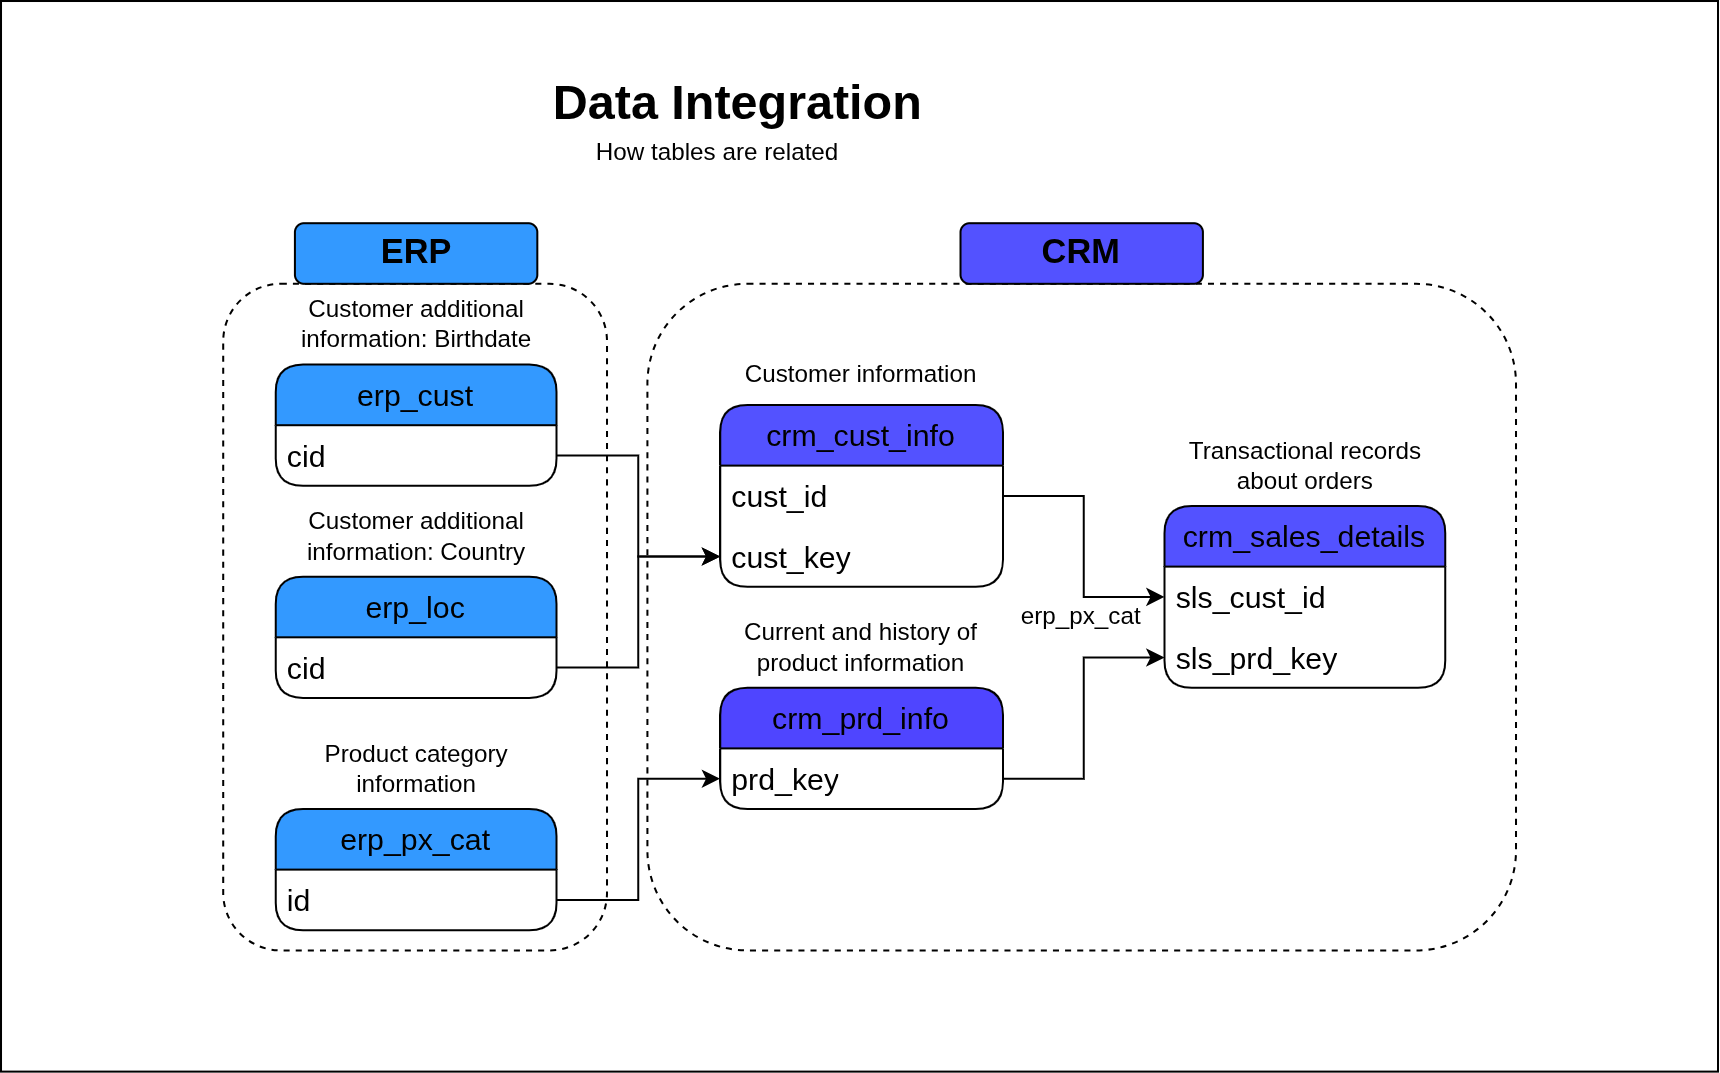

The diagram above was exported from draw.io. Its source (the exported page's mxGraphModel, read from the mxfile embedded in the PNG):
<mxGraphModel dx="958" dy="670" grid="1" gridSize="10" guides="1" tooltips="1" connect="1" arrows="1" fold="1" page="1" pageScale="1" pageWidth="850" pageHeight="1100" math="0" shadow="0">
  <root>
    <mxCell id="0" />
    <mxCell id="1" parent="0" />
    <mxCell id="jkuABG-nBCPhOCP_bgHa-75" parent="1" style="rounded=0;whiteSpace=wrap;html=1;" value="" vertex="1">
      <mxGeometry height="530" width="850" y="20" as="geometry" />
    </mxCell>
    <mxCell id="jkuABG-nBCPhOCP_bgHa-72" parent="1" style="rounded=1;whiteSpace=wrap;html=1;fillColor=none;dashed=1;" value="" vertex="1">
      <mxGeometry height="330" width="190" x="110" y="160" as="geometry" />
    </mxCell>
    <mxCell id="jkuABG-nBCPhOCP_bgHa-70" parent="1" style="rounded=1;whiteSpace=wrap;html=1;fillColor=none;dashed=1;" value="erp_px_cat" vertex="1">
      <mxGeometry height="330" width="430" x="320" y="160" as="geometry" />
    </mxCell>
    <mxCell id="F1fwE1_dKgtKbUqT2hoN-9" parent="1" style="text;html=1;whiteSpace=wrap;overflow=hidden;rounded=0;align=center;" value="&lt;h1 style=&quot;margin-top: 0px;&quot;&gt;Data Integration&lt;/h1&gt;" vertex="1">
      <mxGeometry height="40" width="350" x="190" y="50" as="geometry" />
    </mxCell>
    <mxCell id="UXdT00ZtoUoBmRK2GhQZ-76" parent="1" style="swimlane;fontStyle=0;childLayout=stackLayout;horizontal=1;startSize=30;horizontalStack=0;resizeParent=1;resizeParentMax=0;resizeLast=0;collapsible=1;marginBottom=0;whiteSpace=wrap;html=1;rounded=1;swimlaneLine=1;glass=0;shadow=0;strokeColor=default;fontSize=15;fillColor=#5352FF;" value="crm_cust_info" vertex="1">
      <mxGeometry height="90" width="140" x="356" y="220" as="geometry" />
    </mxCell>
    <mxCell id="UXdT00ZtoUoBmRK2GhQZ-77" parent="UXdT00ZtoUoBmRK2GhQZ-76" style="text;strokeColor=none;fillColor=none;align=left;verticalAlign=middle;spacingLeft=4;spacingRight=4;overflow=hidden;points=[[0,0.5],[1,0.5]];portConstraint=eastwest;rotatable=0;whiteSpace=wrap;html=1;fontSize=15;fontStyle=0" value="cust_id" vertex="1">
      <mxGeometry height="30" width="140" y="30" as="geometry" />
    </mxCell>
    <mxCell id="jkuABG-nBCPhOCP_bgHa-28" parent="UXdT00ZtoUoBmRK2GhQZ-76" style="text;strokeColor=none;fillColor=none;align=left;verticalAlign=middle;spacingLeft=4;spacingRight=4;overflow=hidden;points=[[0,0.5],[1,0.5]];portConstraint=eastwest;rotatable=0;whiteSpace=wrap;html=1;fontSize=15;fontStyle=0" value="cust_key" vertex="1">
      <mxGeometry height="30" width="140" y="60" as="geometry" />
    </mxCell>
    <mxCell id="jkuABG-nBCPhOCP_bgHa-4" parent="1" style="text;html=1;whiteSpace=wrap;strokeColor=none;fillColor=none;align=center;verticalAlign=middle;rounded=0;" value="Customer information" vertex="1">
      <mxGeometry height="30" width="130" x="360.5" y="190" as="geometry" />
    </mxCell>
    <mxCell id="jkuABG-nBCPhOCP_bgHa-29" parent="1" style="swimlane;fontStyle=0;childLayout=stackLayout;horizontal=1;startSize=30;horizontalStack=0;resizeParent=1;resizeParentMax=0;resizeLast=0;collapsible=1;marginBottom=0;whiteSpace=wrap;html=1;fillColor=#4F45FF;rounded=1;" value="&lt;font style=&quot;font-size: 15px;&quot;&gt;crm_prd_info&lt;/font&gt;" vertex="1">
      <mxGeometry height="60" width="140" x="356" y="360" as="geometry" />
    </mxCell>
    <mxCell id="jkuABG-nBCPhOCP_bgHa-31" parent="jkuABG-nBCPhOCP_bgHa-29" style="text;strokeColor=none;fillColor=none;align=left;verticalAlign=middle;spacingLeft=4;spacingRight=4;overflow=hidden;points=[[0,0.5],[1,0.5]];portConstraint=eastwest;rotatable=0;whiteSpace=wrap;html=1;" value="&lt;font style=&quot;font-size: 15px;&quot;&gt;prd_key&lt;/font&gt;" vertex="1">
      <mxGeometry height="30" width="140" y="30" as="geometry" />
    </mxCell>
    <mxCell id="jkuABG-nBCPhOCP_bgHa-34" parent="1" style="swimlane;fontStyle=0;childLayout=stackLayout;horizontal=1;startSize=30;horizontalStack=0;resizeParent=1;resizeParentMax=0;resizeLast=0;collapsible=1;marginBottom=0;whiteSpace=wrap;html=1;rounded=1;swimlaneLine=1;glass=0;shadow=0;strokeColor=default;fontSize=15;fillColor=#5352FF;" value="crm_sales_details" vertex="1">
      <mxGeometry height="90" width="139" x="576" y="270" as="geometry" />
    </mxCell>
    <mxCell id="jkuABG-nBCPhOCP_bgHa-35" parent="jkuABG-nBCPhOCP_bgHa-34" style="text;strokeColor=none;fillColor=none;align=left;verticalAlign=middle;spacingLeft=4;spacingRight=4;overflow=hidden;points=[[0,0.5],[1,0.5]];portConstraint=eastwest;rotatable=0;whiteSpace=wrap;html=1;fontSize=15;fontStyle=0" value="sls_cust_id" vertex="1">
      <mxGeometry height="30" width="139" y="30" as="geometry" />
    </mxCell>
    <mxCell id="jkuABG-nBCPhOCP_bgHa-36" parent="jkuABG-nBCPhOCP_bgHa-34" style="text;strokeColor=none;fillColor=none;align=left;verticalAlign=middle;spacingLeft=4;spacingRight=4;overflow=hidden;points=[[0,0.5],[1,0.5]];portConstraint=eastwest;rotatable=0;whiteSpace=wrap;html=1;fontSize=15;fontStyle=0" value="sls_prd_key" vertex="1">
      <mxGeometry height="30" width="139" y="60" as="geometry" />
    </mxCell>
    <mxCell id="jkuABG-nBCPhOCP_bgHa-37" parent="1" style="text;html=1;whiteSpace=wrap;strokeColor=none;fillColor=none;align=center;verticalAlign=middle;rounded=0;" value="Transactional records about orders" vertex="1">
      <mxGeometry height="40" width="130" x="580.5" y="230" as="geometry" />
    </mxCell>
    <mxCell id="jkuABG-nBCPhOCP_bgHa-44" parent="1" style="text;html=1;whiteSpace=wrap;strokeColor=none;fillColor=none;align=center;verticalAlign=middle;rounded=0;" value="Current and history of product information" vertex="1">
      <mxGeometry height="40" width="130" x="361" y="320" as="geometry" />
    </mxCell>
    <mxCell id="jkuABG-nBCPhOCP_bgHa-48" edge="1" parent="1" source="UXdT00ZtoUoBmRK2GhQZ-77" style="edgeStyle=orthogonalEdgeStyle;rounded=0;orthogonalLoop=1;jettySize=auto;html=1;entryX=0;entryY=0.5;entryDx=0;entryDy=0;" target="jkuABG-nBCPhOCP_bgHa-34">
      <mxGeometry relative="1" as="geometry" />
    </mxCell>
    <mxCell id="jkuABG-nBCPhOCP_bgHa-53" parent="1" style="swimlane;fontStyle=0;childLayout=stackLayout;horizontal=1;startSize=30;horizontalStack=0;resizeParent=1;resizeParentMax=0;resizeLast=0;collapsible=1;marginBottom=0;whiteSpace=wrap;html=1;rounded=1;swimlaneLine=1;glass=0;shadow=0;strokeColor=default;fontSize=15;fillColor=#3399FF;" value="erp_cust" vertex="1">
      <mxGeometry height="60" width="139" x="136" y="200" as="geometry" />
    </mxCell>
    <mxCell id="jkuABG-nBCPhOCP_bgHa-54" parent="jkuABG-nBCPhOCP_bgHa-53" style="text;strokeColor=none;fillColor=none;align=left;verticalAlign=middle;spacingLeft=4;spacingRight=4;overflow=hidden;points=[[0,0.5],[1,0.5]];portConstraint=eastwest;rotatable=0;whiteSpace=wrap;html=1;fontSize=15;fontStyle=0" value="cid" vertex="1">
      <mxGeometry height="30" width="139" y="30" as="geometry" />
    </mxCell>
    <mxCell id="jkuABG-nBCPhOCP_bgHa-56" parent="1" style="text;html=1;whiteSpace=wrap;strokeColor=none;fillColor=none;align=center;verticalAlign=middle;rounded=0;" value="Customer additional information: Birthdate" vertex="1">
      <mxGeometry height="40" width="130" x="140.5" y="160" as="geometry" />
    </mxCell>
    <mxCell id="jkuABG-nBCPhOCP_bgHa-58" edge="1" parent="1" source="jkuABG-nBCPhOCP_bgHa-54" style="edgeStyle=orthogonalEdgeStyle;rounded=0;orthogonalLoop=1;jettySize=auto;html=1;entryX=0;entryY=0.5;entryDx=0;entryDy=0;" target="jkuABG-nBCPhOCP_bgHa-28">
      <mxGeometry relative="1" as="geometry" />
    </mxCell>
    <mxCell id="jkuABG-nBCPhOCP_bgHa-59" parent="1" style="swimlane;fontStyle=0;childLayout=stackLayout;horizontal=1;startSize=30;horizontalStack=0;resizeParent=1;resizeParentMax=0;resizeLast=0;collapsible=1;marginBottom=0;whiteSpace=wrap;html=1;rounded=1;swimlaneLine=1;glass=0;shadow=0;strokeColor=default;fontSize=15;fillColor=#3399FF;" value="erp_loc" vertex="1">
      <mxGeometry height="60" width="139" x="136" y="305" as="geometry" />
    </mxCell>
    <mxCell id="jkuABG-nBCPhOCP_bgHa-60" parent="jkuABG-nBCPhOCP_bgHa-59" style="text;strokeColor=none;fillColor=none;align=left;verticalAlign=middle;spacingLeft=4;spacingRight=4;overflow=hidden;points=[[0,0.5],[1,0.5]];portConstraint=eastwest;rotatable=0;whiteSpace=wrap;html=1;fontSize=15;fontStyle=0" value="cid" vertex="1">
      <mxGeometry height="30" width="139" y="30" as="geometry" />
    </mxCell>
    <mxCell id="jkuABG-nBCPhOCP_bgHa-61" parent="1" style="text;html=1;whiteSpace=wrap;strokeColor=none;fillColor=none;align=center;verticalAlign=middle;rounded=0;" value="Customer additional information: Country" vertex="1">
      <mxGeometry height="40" width="130" x="140.5" y="265" as="geometry" />
    </mxCell>
    <mxCell id="jkuABG-nBCPhOCP_bgHa-63" edge="1" parent="1" source="jkuABG-nBCPhOCP_bgHa-60" style="edgeStyle=orthogonalEdgeStyle;rounded=0;orthogonalLoop=1;jettySize=auto;html=1;entryX=0;entryY=0.5;entryDx=0;entryDy=0;" target="jkuABG-nBCPhOCP_bgHa-28">
      <mxGeometry relative="1" as="geometry" />
    </mxCell>
    <mxCell id="jkuABG-nBCPhOCP_bgHa-64" edge="1" parent="1" source="jkuABG-nBCPhOCP_bgHa-31" style="edgeStyle=orthogonalEdgeStyle;rounded=0;orthogonalLoop=1;jettySize=auto;html=1;entryX=0;entryY=0.5;entryDx=0;entryDy=0;" target="jkuABG-nBCPhOCP_bgHa-36">
      <mxGeometry relative="1" as="geometry" />
    </mxCell>
    <mxCell id="jkuABG-nBCPhOCP_bgHa-65" parent="1" style="swimlane;fontStyle=0;childLayout=stackLayout;horizontal=1;startSize=30;horizontalStack=0;resizeParent=1;resizeParentMax=0;resizeLast=0;collapsible=1;marginBottom=0;whiteSpace=wrap;html=1;rounded=1;swimlaneLine=1;glass=0;shadow=0;strokeColor=default;fontSize=15;fillColor=#3399FF;" value="erp_px_cat" vertex="1">
      <mxGeometry height="60" width="139" x="136" y="420" as="geometry" />
    </mxCell>
    <mxCell id="jkuABG-nBCPhOCP_bgHa-66" parent="jkuABG-nBCPhOCP_bgHa-65" style="text;strokeColor=none;fillColor=none;align=left;verticalAlign=middle;spacingLeft=4;spacingRight=4;overflow=hidden;points=[[0,0.5],[1,0.5]];portConstraint=eastwest;rotatable=0;whiteSpace=wrap;html=1;fontSize=15;fontStyle=0" value="id" vertex="1">
      <mxGeometry height="30" width="139" y="30" as="geometry" />
    </mxCell>
    <mxCell id="jkuABG-nBCPhOCP_bgHa-67" parent="1" style="text;html=1;whiteSpace=wrap;strokeColor=none;fillColor=none;align=center;verticalAlign=middle;rounded=0;" value="Product category information" vertex="1">
      <mxGeometry height="40" width="130" x="140.5" y="380" as="geometry" />
    </mxCell>
    <mxCell id="jkuABG-nBCPhOCP_bgHa-68" edge="1" parent="1" source="jkuABG-nBCPhOCP_bgHa-66" style="edgeStyle=orthogonalEdgeStyle;rounded=0;orthogonalLoop=1;jettySize=auto;html=1;entryX=0;entryY=0.5;entryDx=0;entryDy=0;" target="jkuABG-nBCPhOCP_bgHa-31">
      <mxGeometry relative="1" as="geometry" />
    </mxCell>
    <mxCell id="jkuABG-nBCPhOCP_bgHa-69" parent="1" style="text;html=1;whiteSpace=wrap;strokeColor=none;fillColor=none;align=center;verticalAlign=middle;rounded=0;" value="How tables are related" vertex="1">
      <mxGeometry height="30" width="150" x="280" y="80" as="geometry" />
    </mxCell>
    <mxCell id="jkuABG-nBCPhOCP_bgHa-71" parent="1" style="rounded=1;whiteSpace=wrap;html=1;fillColor=#5352FF;" value="&lt;b&gt;&lt;font style=&quot;font-size: 17px;&quot;&gt;CRM&lt;/font&gt;&lt;/b&gt;" vertex="1">
      <mxGeometry height="30" width="120" x="475" y="130" as="geometry" />
    </mxCell>
    <mxCell id="jkuABG-nBCPhOCP_bgHa-74" parent="1" style="rounded=1;whiteSpace=wrap;html=1;fillColor=#3399FF;" value="&lt;b&gt;&lt;font style=&quot;font-size: 17px;&quot;&gt;ERP&lt;/font&gt;&lt;/b&gt;" vertex="1">
      <mxGeometry height="30" width="120" x="145.5" y="130" as="geometry" />
    </mxCell>
  </root>
</mxGraphModel>